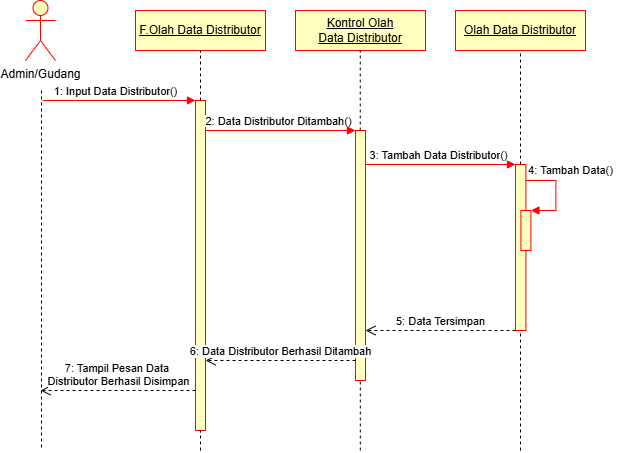

The diagram above was exported from draw.io. Its source (the exported page's mxGraphModel, read from the mxfile embedded in the PNG):
<mxGraphModel dx="462" dy="384" grid="1" gridSize="10" guides="1" tooltips="1" connect="1" arrows="1" fold="1" page="1" pageScale="1" pageWidth="827" pageHeight="1169" math="0" shadow="0">
  <root>
    <mxCell id="0" />
    <mxCell id="1" parent="0" />
    <mxCell id="_JkMppDd81K1PayzjsRn-1" value="Admin/Gudang" style="shape=umlActor;verticalLabelPosition=bottom;verticalAlign=top;html=1;fillColor=#FFFFC0;strokeColor=#FF0000;" vertex="1" parent="1">
      <mxGeometry x="120" y="40" width="30" height="60" as="geometry" />
    </mxCell>
    <mxCell id="_JkMppDd81K1PayzjsRn-4" value="&lt;u&gt;F.Olah Data Distributor&lt;/u&gt;" style="rounded=0;whiteSpace=wrap;html=1;fillColor=#FFFFC0;strokeColor=#FF0000;" vertex="1" parent="1">
      <mxGeometry x="230" y="50" width="130" height="40" as="geometry" />
    </mxCell>
    <mxCell id="_JkMppDd81K1PayzjsRn-9" value="&lt;u&gt;Kontrol Olah Data&amp;nbsp;&lt;/u&gt;&lt;u&gt;Distributor&lt;/u&gt;" style="rounded=0;whiteSpace=wrap;html=1;fillColor=#FFFFC0;strokeColor=#FF0000;" vertex="1" parent="1">
      <mxGeometry x="390" y="50" width="130" height="40" as="geometry" />
    </mxCell>
    <mxCell id="_JkMppDd81K1PayzjsRn-10" value="&lt;u&gt;Olah Data&amp;nbsp;&lt;/u&gt;&lt;u&gt;Distributor&lt;/u&gt;" style="rounded=0;whiteSpace=wrap;html=1;fillColor=#FFFFC0;strokeColor=#FF0000;" vertex="1" parent="1">
      <mxGeometry x="550" y="50" width="130" height="40" as="geometry" />
    </mxCell>
    <mxCell id="_JkMppDd81K1PayzjsRn-17" value="" style="html=1;points=[[0,0,0,0,5],[0,1,0,0,-5],[1,0,0,0,5],[1,1,0,0,-5]];perimeter=orthogonalPerimeter;outlineConnect=0;targetShapes=umlLifeline;portConstraint=eastwest;newEdgeStyle={&quot;curved&quot;:0,&quot;rounded&quot;:0};fillColor=#FFFFC0;strokeColor=#FF0000;" vertex="1" parent="1">
      <mxGeometry x="290" y="140" width="10" height="330" as="geometry" />
    </mxCell>
    <mxCell id="_JkMppDd81K1PayzjsRn-19" value="" style="endArrow=none;dashed=1;html=1;rounded=0;" edge="1" parent="1">
      <mxGeometry width="50" height="50" relative="1" as="geometry">
        <mxPoint x="136" y="130" as="sourcePoint" />
        <mxPoint x="136" y="490" as="targetPoint" />
      </mxGeometry>
    </mxCell>
    <mxCell id="_JkMppDd81K1PayzjsRn-21" value="" style="html=1;verticalAlign=bottom;endArrow=block;curved=0;rounded=0;strokeColor=#FF0000;" edge="1" parent="1" target="_JkMppDd81K1PayzjsRn-17">
      <mxGeometry relative="1" as="geometry">
        <mxPoint x="137" y="140" as="sourcePoint" />
        <mxPoint x="207" y="140" as="targetPoint" />
      </mxGeometry>
    </mxCell>
    <mxCell id="_JkMppDd81K1PayzjsRn-23" value="&lt;span style=&quot;font-size: 11px; background-color: rgb(255, 255, 255);&quot;&gt;1: Input Data Distributor&lt;/span&gt;&lt;span style=&quot;font-size: 11px; background-color: rgb(255, 255, 255);&quot;&gt;()&lt;/span&gt;" style="text;html=1;align=center;verticalAlign=middle;resizable=0;points=[];autosize=1;strokeColor=none;fillColor=none;" vertex="1" parent="1">
      <mxGeometry x="135" y="116" width="150" height="30" as="geometry" />
    </mxCell>
    <mxCell id="_JkMppDd81K1PayzjsRn-24" value="" style="html=1;points=[[0,0,0,0,5],[0,1,0,0,-5],[1,0,0,0,5],[1,1,0,0,-5]];perimeter=orthogonalPerimeter;outlineConnect=0;targetShapes=umlLifeline;portConstraint=eastwest;newEdgeStyle={&quot;curved&quot;:0,&quot;rounded&quot;:0};fillColor=#FFFFC0;strokeColor=#FF0000;" vertex="1" parent="1">
      <mxGeometry x="450" y="170" width="10" height="250" as="geometry" />
    </mxCell>
    <mxCell id="_JkMppDd81K1PayzjsRn-25" value="" style="html=1;verticalAlign=bottom;endArrow=block;curved=0;rounded=0;strokeColor=#FF0000;" edge="1" parent="1">
      <mxGeometry relative="1" as="geometry">
        <mxPoint x="300" y="170" as="sourcePoint" />
        <mxPoint x="450" y="170" as="targetPoint" />
      </mxGeometry>
    </mxCell>
    <mxCell id="_JkMppDd81K1PayzjsRn-27" value="&lt;span style=&quot;font-size: 11px; background-color: rgb(255, 255, 255);&quot;&gt;2: Data&amp;nbsp;&lt;/span&gt;&lt;span style=&quot;font-size: 11px; background-color: rgb(255, 255, 255);&quot;&gt;Distributor&amp;nbsp;&lt;/span&gt;&lt;span style=&quot;font-size: 11px; background-color: rgb(255, 255, 255);&quot;&gt;Ditambah()&lt;/span&gt;" style="text;html=1;align=center;verticalAlign=middle;resizable=0;points=[];autosize=1;strokeColor=none;fillColor=none;" vertex="1" parent="1">
      <mxGeometry x="288" y="146" width="170" height="30" as="geometry" />
    </mxCell>
    <mxCell id="_JkMppDd81K1PayzjsRn-28" value="" style="html=1;points=[[0,0,0,0,5],[0,1,0,0,-5],[1,0,0,0,5],[1,1,0,0,-5]];perimeter=orthogonalPerimeter;outlineConnect=0;targetShapes=umlLifeline;portConstraint=eastwest;newEdgeStyle={&quot;curved&quot;:0,&quot;rounded&quot;:0};fillColor=#FFFFC0;strokeColor=#FF0000;" vertex="1" parent="1">
      <mxGeometry x="610" y="204" width="10.42" height="166" as="geometry" />
    </mxCell>
    <mxCell id="_JkMppDd81K1PayzjsRn-29" value="" style="html=1;verticalAlign=bottom;endArrow=block;curved=0;rounded=0;strokeColor=#FF0000;" edge="1" parent="1">
      <mxGeometry relative="1" as="geometry">
        <mxPoint x="460" y="204" as="sourcePoint" />
        <mxPoint x="610" y="204" as="targetPoint" />
      </mxGeometry>
    </mxCell>
    <mxCell id="_JkMppDd81K1PayzjsRn-30" value="&lt;span style=&quot;font-size: 11px; background-color: rgb(255, 255, 255);&quot;&gt;3: Tambah Data&amp;nbsp;&lt;/span&gt;&lt;span style=&quot;font-size: 11px; background-color: rgb(255, 255, 255);&quot;&gt;Distributor&lt;/span&gt;&lt;span style=&quot;font-size: 11px; background-color: rgb(255, 255, 255);&quot;&gt;()&lt;/span&gt;" style="text;html=1;align=center;verticalAlign=middle;resizable=0;points=[];autosize=1;strokeColor=none;fillColor=none;" vertex="1" parent="1">
      <mxGeometry x="453" y="180" width="160" height="30" as="geometry" />
    </mxCell>
    <mxCell id="_JkMppDd81K1PayzjsRn-15" value="" style="html=1;points=[[0,0,0,0,5],[0,1,0,0,-5],[1,0,0,0,5],[1,1,0,0,-5]];perimeter=orthogonalPerimeter;outlineConnect=0;targetShapes=umlLifeline;portConstraint=eastwest;newEdgeStyle={&quot;curved&quot;:0,&quot;rounded&quot;:0};strokeColor=#FF0000;fillColor=#FFFFC0;" vertex="1" parent="1">
      <mxGeometry x="615.42" y="250" width="10" height="40" as="geometry" />
    </mxCell>
    <mxCell id="_JkMppDd81K1PayzjsRn-16" value="" style="html=1;align=left;spacingLeft=2;endArrow=block;rounded=0;edgeStyle=orthogonalEdgeStyle;curved=0;rounded=0;strokeColor=#FF0000;" edge="1" parent="1">
      <mxGeometry relative="1" as="geometry">
        <mxPoint x="620.42" y="220" as="sourcePoint" />
        <Array as="points">
          <mxPoint x="650.42" y="250" />
        </Array>
        <mxPoint x="625.42" y="250" as="targetPoint" />
      </mxGeometry>
    </mxCell>
    <mxCell id="_JkMppDd81K1PayzjsRn-32" value="" style="endArrow=none;dashed=1;html=1;rounded=0;entryX=0.5;entryY=1;entryDx=0;entryDy=0;" edge="1" parent="1" source="_JkMppDd81K1PayzjsRn-17" target="_JkMppDd81K1PayzjsRn-4">
      <mxGeometry width="50" height="50" relative="1" as="geometry">
        <mxPoint x="280" y="290" as="sourcePoint" />
        <mxPoint x="330" y="240" as="targetPoint" />
      </mxGeometry>
    </mxCell>
    <mxCell id="_JkMppDd81K1PayzjsRn-33" value="" style="endArrow=none;dashed=1;html=1;rounded=0;" edge="1" parent="1" target="_JkMppDd81K1PayzjsRn-17">
      <mxGeometry width="50" height="50" relative="1" as="geometry">
        <mxPoint x="295" y="490" as="sourcePoint" />
        <mxPoint x="294.75" y="450" as="targetPoint" />
      </mxGeometry>
    </mxCell>
    <mxCell id="_JkMppDd81K1PayzjsRn-34" value="" style="endArrow=none;dashed=1;html=1;rounded=0;entryX=0.5;entryY=1;entryDx=0;entryDy=0;" edge="1" parent="1" source="_JkMppDd81K1PayzjsRn-24">
      <mxGeometry width="50" height="50" relative="1" as="geometry">
        <mxPoint x="454.75" y="140" as="sourcePoint" />
        <mxPoint x="454.75" y="90" as="targetPoint" />
      </mxGeometry>
    </mxCell>
    <mxCell id="_JkMppDd81K1PayzjsRn-35" value="" style="endArrow=none;dashed=1;html=1;rounded=0;entryX=0.5;entryY=1;entryDx=0;entryDy=0;" edge="1" parent="1" source="_JkMppDd81K1PayzjsRn-28" target="_JkMppDd81K1PayzjsRn-10">
      <mxGeometry width="50" height="50" relative="1" as="geometry">
        <mxPoint x="615" y="180" as="sourcePoint" />
        <mxPoint x="670" y="150" as="targetPoint" />
      </mxGeometry>
    </mxCell>
    <mxCell id="_JkMppDd81K1PayzjsRn-36" value="&lt;span style=&quot;font-size: 11px; background-color: rgb(255, 255, 255);&quot;&gt;4: Tambah Data()&lt;/span&gt;" style="text;html=1;align=center;verticalAlign=middle;resizable=0;points=[];autosize=1;strokeColor=none;fillColor=none;" vertex="1" parent="1">
      <mxGeometry x="610" y="195" width="110" height="30" as="geometry" />
    </mxCell>
    <mxCell id="_JkMppDd81K1PayzjsRn-41" value="5: Data Tersimpan" style="html=1;verticalAlign=bottom;endArrow=open;dashed=1;endSize=8;curved=0;rounded=0;exitX=0;exitY=1;exitDx=0;exitDy=-5;" edge="1" parent="1">
      <mxGeometry relative="1" as="geometry">
        <mxPoint x="460" y="370" as="targetPoint" />
        <mxPoint x="610" y="370" as="sourcePoint" />
      </mxGeometry>
    </mxCell>
    <mxCell id="_JkMppDd81K1PayzjsRn-43" value="6: Data Distributor Berhasil Ditambah" style="html=1;verticalAlign=bottom;endArrow=open;dashed=1;endSize=8;curved=0;rounded=0;" edge="1" parent="1">
      <mxGeometry relative="1" as="geometry">
        <mxPoint x="300" y="400" as="targetPoint" />
        <mxPoint x="450" y="400" as="sourcePoint" />
      </mxGeometry>
    </mxCell>
    <mxCell id="_JkMppDd81K1PayzjsRn-44" value="7: Tampil Pesan Data&amp;nbsp;&lt;div&gt;Distributor&amp;nbsp;Berhasil Disimpan&lt;/div&gt;" style="html=1;verticalAlign=bottom;endArrow=open;dashed=1;endSize=8;curved=0;rounded=0;" edge="1" parent="1">
      <mxGeometry relative="1" as="geometry">
        <mxPoint x="135" y="430" as="targetPoint" />
        <mxPoint x="290" y="430" as="sourcePoint" />
      </mxGeometry>
    </mxCell>
    <mxCell id="_JkMppDd81K1PayzjsRn-47" value="" style="endArrow=none;dashed=1;html=1;rounded=0;" edge="1" parent="1" target="_JkMppDd81K1PayzjsRn-24">
      <mxGeometry width="50" height="50" relative="1" as="geometry">
        <mxPoint x="454.8" y="490" as="sourcePoint" />
        <mxPoint x="454.8" y="390" as="targetPoint" />
      </mxGeometry>
    </mxCell>
    <mxCell id="_JkMppDd81K1PayzjsRn-48" value="" style="endArrow=none;dashed=1;html=1;rounded=0;" edge="1" parent="1" target="_JkMppDd81K1PayzjsRn-28">
      <mxGeometry width="50" height="50" relative="1" as="geometry">
        <mxPoint x="615" y="490" as="sourcePoint" />
        <mxPoint x="614.8" y="470" as="targetPoint" />
      </mxGeometry>
    </mxCell>
  </root>
</mxGraphModel>